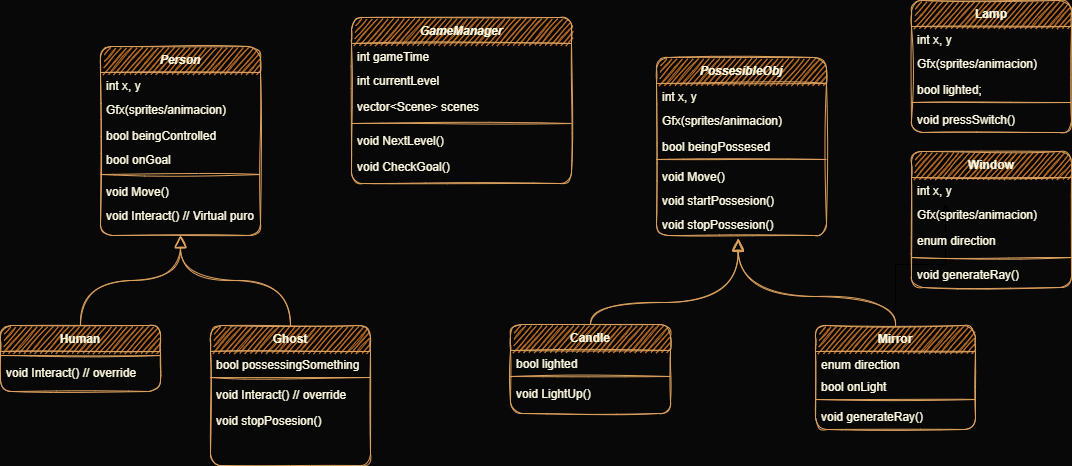

The diagram above was exported from draw.io. Its source (the exported page's mxGraphModel, read from the mxfile embedded in the PNG):
<mxGraphModel dx="1278" dy="521" grid="0" gridSize="10" guides="1" tooltips="1" connect="1" arrows="1" fold="1" page="1" pageScale="1" pageWidth="827" pageHeight="1169" background="#080808" math="0" shadow="0">
  <root>
    <mxCell id="WIyWlLk6GJQsqaUBKTNV-0" />
    <mxCell id="WIyWlLk6GJQsqaUBKTNV-1" parent="WIyWlLk6GJQsqaUBKTNV-0" />
    <mxCell id="zkfFHV4jXpPFQw0GAbJ--0" value="Person" style="swimlane;fontStyle=3;align=center;verticalAlign=top;childLayout=stackLayout;horizontal=1;startSize=26;horizontalStack=0;resizeParent=1;resizeLast=0;collapsible=1;marginBottom=0;shadow=0;strokeWidth=1;fillColor=#BC6C25;strokeColor=#DDA15E;fontColor=#FEFAE0;rounded=1;sketch=1;" parent="WIyWlLk6GJQsqaUBKTNV-1" vertex="1">
      <mxGeometry x="220" y="81" width="160" height="189" as="geometry">
        <mxRectangle x="230" y="140" width="160" height="26" as="alternateBounds" />
      </mxGeometry>
    </mxCell>
    <mxCell id="zkfFHV4jXpPFQw0GAbJ--1" value="int x, y" style="text;align=left;verticalAlign=top;spacingLeft=4;spacingRight=4;overflow=hidden;rotatable=0;points=[[0,0.5],[1,0.5]];portConstraint=eastwest;fontColor=#FEFAE0;rounded=1;sketch=1;" parent="zkfFHV4jXpPFQw0GAbJ--0" vertex="1">
      <mxGeometry y="26" width="160" height="24" as="geometry" />
    </mxCell>
    <mxCell id="zkfFHV4jXpPFQw0GAbJ--2" value="Gfx(sprites/animacion)" style="text;align=left;verticalAlign=top;spacingLeft=4;spacingRight=4;overflow=hidden;rotatable=0;points=[[0,0.5],[1,0.5]];portConstraint=eastwest;shadow=0;html=0;fontColor=#FEFAE0;rounded=1;sketch=1;" parent="zkfFHV4jXpPFQw0GAbJ--0" vertex="1">
      <mxGeometry y="50" width="160" height="26" as="geometry" />
    </mxCell>
    <mxCell id="zkfFHV4jXpPFQw0GAbJ--3" value="bool beingControlled" style="text;align=left;verticalAlign=top;spacingLeft=4;spacingRight=4;overflow=hidden;rotatable=0;points=[[0,0.5],[1,0.5]];portConstraint=eastwest;shadow=0;html=0;fontColor=#FEFAE0;rounded=1;sketch=1;" parent="zkfFHV4jXpPFQw0GAbJ--0" vertex="1">
      <mxGeometry y="76" width="160" height="24" as="geometry" />
    </mxCell>
    <mxCell id="ZW1Yi058A1wInp5dio0_-2" value="bool onGoal" style="text;align=left;verticalAlign=top;spacingLeft=4;spacingRight=4;overflow=hidden;rotatable=0;points=[[0,0.5],[1,0.5]];portConstraint=eastwest;shadow=0;html=0;fontColor=#FEFAE0;rounded=1;sketch=1;" parent="zkfFHV4jXpPFQw0GAbJ--0" vertex="1">
      <mxGeometry y="100" width="160" height="24" as="geometry" />
    </mxCell>
    <mxCell id="zkfFHV4jXpPFQw0GAbJ--4" value="" style="line;html=1;strokeWidth=1;align=left;verticalAlign=middle;spacingTop=-1;spacingLeft=3;spacingRight=3;rotatable=0;labelPosition=right;points=[];portConstraint=eastwest;fillColor=#BC6C25;strokeColor=#DDA15E;fontColor=#FEFAE0;rounded=1;sketch=1;labelBackgroundColor=#283618;" parent="zkfFHV4jXpPFQw0GAbJ--0" vertex="1">
      <mxGeometry y="124" width="160" height="8" as="geometry" />
    </mxCell>
    <mxCell id="ZW1Yi058A1wInp5dio0_-3" value="void Move()" style="text;align=left;verticalAlign=top;spacingLeft=4;spacingRight=4;overflow=hidden;rotatable=0;points=[[0,0.5],[1,0.5]];portConstraint=eastwest;shadow=0;html=0;fontColor=#FEFAE0;rounded=1;sketch=1;" parent="zkfFHV4jXpPFQw0GAbJ--0" vertex="1">
      <mxGeometry y="132" width="160" height="24" as="geometry" />
    </mxCell>
    <mxCell id="ZW1Yi058A1wInp5dio0_-5" value="void Interact() // Virtual puro" style="text;align=left;verticalAlign=top;spacingLeft=4;spacingRight=4;overflow=hidden;rotatable=0;points=[[0,0.5],[1,0.5]];portConstraint=eastwest;shadow=0;html=0;fontColor=#FEFAE0;rounded=1;sketch=1;" parent="zkfFHV4jXpPFQw0GAbJ--0" vertex="1">
      <mxGeometry y="156" width="160" height="24" as="geometry" />
    </mxCell>
    <mxCell id="zkfFHV4jXpPFQw0GAbJ--6" value="Human" style="swimlane;fontStyle=1;align=center;verticalAlign=top;childLayout=stackLayout;horizontal=1;startSize=26;horizontalStack=0;resizeParent=1;resizeLast=0;collapsible=1;marginBottom=0;shadow=0;strokeWidth=1;fillColor=#BC6C25;strokeColor=#DDA15E;fontColor=#FEFAE0;rounded=1;sketch=1;" parent="WIyWlLk6GJQsqaUBKTNV-1" vertex="1">
      <mxGeometry x="120" y="360" width="160" height="66" as="geometry">
        <mxRectangle x="130" y="380" width="160" height="26" as="alternateBounds" />
      </mxGeometry>
    </mxCell>
    <mxCell id="zkfFHV4jXpPFQw0GAbJ--9" value="" style="line;html=1;strokeWidth=1;align=left;verticalAlign=middle;spacingTop=-1;spacingLeft=3;spacingRight=3;rotatable=0;labelPosition=right;points=[];portConstraint=eastwest;fillColor=#BC6C25;strokeColor=#DDA15E;fontColor=#FEFAE0;rounded=1;sketch=1;labelBackgroundColor=#283618;" parent="zkfFHV4jXpPFQw0GAbJ--6" vertex="1">
      <mxGeometry y="26" width="160" height="8" as="geometry" />
    </mxCell>
    <mxCell id="CMbguVgMgMxgjtGGPn38-1" value="void Interact() // override" style="text;align=left;verticalAlign=top;spacingLeft=4;spacingRight=4;overflow=hidden;rotatable=0;points=[[0,0.5],[1,0.5]];portConstraint=eastwest;fontColor=#FEFAE0;rounded=1;sketch=1;" parent="zkfFHV4jXpPFQw0GAbJ--6" vertex="1">
      <mxGeometry y="34" width="160" height="26" as="geometry" />
    </mxCell>
    <mxCell id="zkfFHV4jXpPFQw0GAbJ--12" value="" style="endArrow=block;endSize=10;endFill=0;shadow=0;strokeWidth=1;edgeStyle=elbowEdgeStyle;elbow=vertical;strokeColor=#DDA15E;fontColor=#FEFAE0;curved=1;sketch=1;labelBackgroundColor=#283618;" parent="WIyWlLk6GJQsqaUBKTNV-1" source="zkfFHV4jXpPFQw0GAbJ--6" target="zkfFHV4jXpPFQw0GAbJ--0" edge="1">
      <mxGeometry width="160" relative="1" as="geometry">
        <mxPoint x="200" y="203" as="sourcePoint" />
        <mxPoint x="200" y="203" as="targetPoint" />
      </mxGeometry>
    </mxCell>
    <mxCell id="zkfFHV4jXpPFQw0GAbJ--13" value="Ghost" style="swimlane;fontStyle=1;align=center;verticalAlign=top;childLayout=stackLayout;horizontal=1;startSize=26;horizontalStack=0;resizeParent=1;resizeLast=0;collapsible=1;marginBottom=0;shadow=0;strokeWidth=1;fillColor=#BC6C25;strokeColor=#DDA15E;fontColor=#FEFAE0;rounded=1;sketch=1;" parent="WIyWlLk6GJQsqaUBKTNV-1" vertex="1">
      <mxGeometry x="330" y="360" width="160" height="140" as="geometry">
        <mxRectangle x="340" y="380" width="170" height="26" as="alternateBounds" />
      </mxGeometry>
    </mxCell>
    <mxCell id="zkfFHV4jXpPFQw0GAbJ--14" value="bool possessingSomething" style="text;align=left;verticalAlign=top;spacingLeft=4;spacingRight=4;overflow=hidden;rotatable=0;points=[[0,0.5],[1,0.5]];portConstraint=eastwest;fontColor=#FEFAE0;rounded=1;sketch=1;" parent="zkfFHV4jXpPFQw0GAbJ--13" vertex="1">
      <mxGeometry y="26" width="160" height="22" as="geometry" />
    </mxCell>
    <mxCell id="zkfFHV4jXpPFQw0GAbJ--15" value="" style="line;html=1;strokeWidth=1;align=left;verticalAlign=middle;spacingTop=-1;spacingLeft=3;spacingRight=3;rotatable=0;labelPosition=right;points=[];portConstraint=eastwest;fillColor=#BC6C25;strokeColor=#DDA15E;fontColor=#FEFAE0;rounded=1;sketch=1;labelBackgroundColor=#283618;" parent="zkfFHV4jXpPFQw0GAbJ--13" vertex="1">
      <mxGeometry y="48" width="160" height="8" as="geometry" />
    </mxCell>
    <mxCell id="CMbguVgMgMxgjtGGPn38-2" value="void Interact() // override" style="text;align=left;verticalAlign=top;spacingLeft=4;spacingRight=4;overflow=hidden;rotatable=0;points=[[0,0.5],[1,0.5]];portConstraint=eastwest;fontColor=#FEFAE0;rounded=1;sketch=1;" parent="zkfFHV4jXpPFQw0GAbJ--13" vertex="1">
      <mxGeometry y="56" width="160" height="26" as="geometry" />
    </mxCell>
    <mxCell id="ZW1Yi058A1wInp5dio0_-8" value="void stopPosesion()" style="text;align=left;verticalAlign=top;spacingLeft=4;spacingRight=4;overflow=hidden;rotatable=0;points=[[0,0.5],[1,0.5]];portConstraint=eastwest;fontColor=#FEFAE0;rounded=1;sketch=1;" parent="zkfFHV4jXpPFQw0GAbJ--13" vertex="1">
      <mxGeometry y="82" width="160" height="22" as="geometry" />
    </mxCell>
    <mxCell id="zkfFHV4jXpPFQw0GAbJ--16" value="" style="endArrow=block;endSize=10;endFill=0;shadow=0;strokeWidth=1;edgeStyle=elbowEdgeStyle;elbow=vertical;strokeColor=#DDA15E;fontColor=#FEFAE0;entryX=0.5;entryY=1;entryDx=0;entryDy=0;curved=1;sketch=1;labelBackgroundColor=#283618;" parent="WIyWlLk6GJQsqaUBKTNV-1" source="zkfFHV4jXpPFQw0GAbJ--13" target="zkfFHV4jXpPFQw0GAbJ--0" edge="1">
      <mxGeometry width="160" relative="1" as="geometry">
        <mxPoint x="210" y="373" as="sourcePoint" />
        <mxPoint x="300" y="315" as="targetPoint" />
      </mxGeometry>
    </mxCell>
    <mxCell id="0HFC3SlHGCph9dx1Zxdx-6" value="PossesibleObj" style="swimlane;fontStyle=3;align=center;verticalAlign=top;childLayout=stackLayout;horizontal=1;startSize=26;horizontalStack=0;resizeParent=1;resizeLast=0;collapsible=1;marginBottom=0;shadow=0;strokeWidth=1;fillColor=#BC6C25;strokeColor=#DDA15E;fontColor=#FEFAE0;rounded=1;sketch=1;" parent="WIyWlLk6GJQsqaUBKTNV-1" vertex="1">
      <mxGeometry x="776" y="92" width="170" height="178" as="geometry">
        <mxRectangle x="230" y="140" width="160" height="26" as="alternateBounds" />
      </mxGeometry>
    </mxCell>
    <mxCell id="0HFC3SlHGCph9dx1Zxdx-7" value="int x, y" style="text;align=left;verticalAlign=top;spacingLeft=4;spacingRight=4;overflow=hidden;rotatable=0;points=[[0,0.5],[1,0.5]];portConstraint=eastwest;fontColor=#FEFAE0;rounded=1;sketch=1;" parent="0HFC3SlHGCph9dx1Zxdx-6" vertex="1">
      <mxGeometry y="26" width="170" height="24" as="geometry" />
    </mxCell>
    <mxCell id="0HFC3SlHGCph9dx1Zxdx-8" value="Gfx(sprites/animacion)" style="text;align=left;verticalAlign=top;spacingLeft=4;spacingRight=4;overflow=hidden;rotatable=0;points=[[0,0.5],[1,0.5]];portConstraint=eastwest;shadow=0;html=0;fontColor=#FEFAE0;rounded=1;sketch=1;" parent="0HFC3SlHGCph9dx1Zxdx-6" vertex="1">
      <mxGeometry y="50" width="170" height="26" as="geometry" />
    </mxCell>
    <mxCell id="0HFC3SlHGCph9dx1Zxdx-9" value="bool beingPossesed" style="text;align=left;verticalAlign=top;spacingLeft=4;spacingRight=4;overflow=hidden;rotatable=0;points=[[0,0.5],[1,0.5]];portConstraint=eastwest;shadow=0;html=0;fontColor=#FEFAE0;rounded=1;sketch=1;" parent="0HFC3SlHGCph9dx1Zxdx-6" vertex="1">
      <mxGeometry y="76" width="170" height="22" as="geometry" />
    </mxCell>
    <mxCell id="0HFC3SlHGCph9dx1Zxdx-10" value="" style="line;html=1;strokeWidth=1;align=left;verticalAlign=middle;spacingTop=-1;spacingLeft=3;spacingRight=3;rotatable=0;labelPosition=right;points=[];portConstraint=eastwest;fillColor=#BC6C25;strokeColor=#DDA15E;fontColor=#FEFAE0;rounded=1;sketch=1;labelBackgroundColor=#283618;" parent="0HFC3SlHGCph9dx1Zxdx-6" vertex="1">
      <mxGeometry y="98" width="170" height="8" as="geometry" />
    </mxCell>
    <mxCell id="0HFC3SlHGCph9dx1Zxdx-11" value="void Move()" style="text;align=left;verticalAlign=top;spacingLeft=4;spacingRight=4;overflow=hidden;rotatable=0;points=[[0,0.5],[1,0.5]];portConstraint=eastwest;fontColor=#FEFAE0;rounded=1;sketch=1;" parent="0HFC3SlHGCph9dx1Zxdx-6" vertex="1">
      <mxGeometry y="106" width="170" height="24" as="geometry" />
    </mxCell>
    <mxCell id="CMbguVgMgMxgjtGGPn38-3" value="void startPossesion()" style="text;align=left;verticalAlign=top;spacingLeft=4;spacingRight=4;overflow=hidden;rotatable=0;points=[[0,0.5],[1,0.5]];portConstraint=eastwest;fontColor=#FEFAE0;rounded=1;sketch=1;" parent="0HFC3SlHGCph9dx1Zxdx-6" vertex="1">
      <mxGeometry y="130" width="170" height="24" as="geometry" />
    </mxCell>
    <mxCell id="CMbguVgMgMxgjtGGPn38-4" value="void stopPossesion()" style="text;align=left;verticalAlign=top;spacingLeft=4;spacingRight=4;overflow=hidden;rotatable=0;points=[[0,0.5],[1,0.5]];portConstraint=eastwest;fontColor=#FEFAE0;rounded=1;sketch=1;" parent="0HFC3SlHGCph9dx1Zxdx-6" vertex="1">
      <mxGeometry y="154" width="170" height="24" as="geometry" />
    </mxCell>
    <mxCell id="0HFC3SlHGCph9dx1Zxdx-17" value="Candle" style="swimlane;fontStyle=1;align=center;verticalAlign=top;childLayout=stackLayout;horizontal=1;startSize=26;horizontalStack=0;resizeParent=1;resizeLast=0;collapsible=1;marginBottom=0;shadow=0;strokeWidth=1;fillColor=#BC6C25;strokeColor=#DDA15E;fontColor=#FEFAE0;rounded=1;sketch=1;" parent="WIyWlLk6GJQsqaUBKTNV-1" vertex="1">
      <mxGeometry x="630" y="359" width="160" height="89" as="geometry">
        <mxRectangle x="340" y="380" width="170" height="26" as="alternateBounds" />
      </mxGeometry>
    </mxCell>
    <mxCell id="0HFC3SlHGCph9dx1Zxdx-18" value="bool lighted" style="text;align=left;verticalAlign=top;spacingLeft=4;spacingRight=4;overflow=hidden;rotatable=0;points=[[0,0.5],[1,0.5]];portConstraint=eastwest;fontColor=#FEFAE0;rounded=1;sketch=1;" parent="0HFC3SlHGCph9dx1Zxdx-17" vertex="1">
      <mxGeometry y="26" width="160" height="22" as="geometry" />
    </mxCell>
    <mxCell id="0HFC3SlHGCph9dx1Zxdx-19" value="" style="line;html=1;strokeWidth=1;align=left;verticalAlign=middle;spacingTop=-1;spacingLeft=3;spacingRight=3;rotatable=0;labelPosition=right;points=[];portConstraint=eastwest;fillColor=#BC6C25;strokeColor=#DDA15E;fontColor=#FEFAE0;rounded=1;sketch=1;labelBackgroundColor=#283618;" parent="0HFC3SlHGCph9dx1Zxdx-17" vertex="1">
      <mxGeometry y="48" width="160" height="8" as="geometry" />
    </mxCell>
    <mxCell id="0HFC3SlHGCph9dx1Zxdx-20" value="void LightUp()" style="text;align=left;verticalAlign=top;spacingLeft=4;spacingRight=4;overflow=hidden;rotatable=0;points=[[0,0.5],[1,0.5]];portConstraint=eastwest;fontColor=#FEFAE0;rounded=1;sketch=1;" parent="0HFC3SlHGCph9dx1Zxdx-17" vertex="1">
      <mxGeometry y="56" width="160" height="26" as="geometry" />
    </mxCell>
    <mxCell id="0HFC3SlHGCph9dx1Zxdx-24" value="" style="endArrow=block;endSize=10;endFill=0;shadow=0;strokeWidth=1;edgeStyle=elbowEdgeStyle;elbow=vertical;strokeColor=#DDA15E;fontColor=#FEFAE0;curved=1;sketch=1;labelBackgroundColor=#283618;exitX=0.5;exitY=0;exitDx=0;exitDy=0;entryX=0.48;entryY=1.153;entryDx=0;entryDy=0;entryPerimeter=0;" parent="WIyWlLk6GJQsqaUBKTNV-1" source="0HFC3SlHGCph9dx1Zxdx-17" target="CMbguVgMgMxgjtGGPn38-4" edge="1">
      <mxGeometry width="160" relative="1" as="geometry">
        <mxPoint x="858" y="360" as="sourcePoint" />
        <mxPoint x="826" y="269" as="targetPoint" />
        <Array as="points">
          <mxPoint x="858" y="337" />
        </Array>
      </mxGeometry>
    </mxCell>
    <mxCell id="0HFC3SlHGCph9dx1Zxdx-25" value="GameManager" style="swimlane;fontStyle=3;align=center;verticalAlign=top;childLayout=stackLayout;horizontal=1;startSize=26;horizontalStack=0;resizeParent=1;resizeLast=0;collapsible=1;marginBottom=0;shadow=0;strokeWidth=1;fillColor=#BC6C25;strokeColor=#DDA15E;fontColor=#FEFAE0;rounded=1;sketch=1;" parent="WIyWlLk6GJQsqaUBKTNV-1" vertex="1">
      <mxGeometry x="471" y="52" width="220" height="166" as="geometry">
        <mxRectangle x="230" y="140" width="160" height="26" as="alternateBounds" />
      </mxGeometry>
    </mxCell>
    <mxCell id="0HFC3SlHGCph9dx1Zxdx-26" value="int gameTime" style="text;align=left;verticalAlign=top;spacingLeft=4;spacingRight=4;overflow=hidden;rotatable=0;points=[[0,0.5],[1,0.5]];portConstraint=eastwest;fontColor=#FEFAE0;rounded=1;sketch=1;" parent="0HFC3SlHGCph9dx1Zxdx-25" vertex="1">
      <mxGeometry y="26" width="220" height="24" as="geometry" />
    </mxCell>
    <mxCell id="0HFC3SlHGCph9dx1Zxdx-27" value="int currentLevel" style="text;align=left;verticalAlign=top;spacingLeft=4;spacingRight=4;overflow=hidden;rotatable=0;points=[[0,0.5],[1,0.5]];portConstraint=eastwest;shadow=0;html=0;fontColor=#FEFAE0;rounded=1;sketch=1;" parent="0HFC3SlHGCph9dx1Zxdx-25" vertex="1">
      <mxGeometry y="50" width="220" height="26" as="geometry" />
    </mxCell>
    <mxCell id="ZW1Yi058A1wInp5dio0_-1" value="vector&lt;Scene&gt; scenes" style="text;align=left;verticalAlign=top;spacingLeft=4;spacingRight=4;overflow=hidden;rotatable=0;points=[[0,0.5],[1,0.5]];portConstraint=eastwest;shadow=0;html=0;fontColor=#FEFAE0;rounded=1;sketch=1;" parent="0HFC3SlHGCph9dx1Zxdx-25" vertex="1">
      <mxGeometry y="76" width="220" height="26" as="geometry" />
    </mxCell>
    <mxCell id="0HFC3SlHGCph9dx1Zxdx-29" value="" style="line;html=1;strokeWidth=1;align=left;verticalAlign=middle;spacingTop=-1;spacingLeft=3;spacingRight=3;rotatable=0;labelPosition=right;points=[];portConstraint=eastwest;fillColor=#BC6C25;strokeColor=#DDA15E;fontColor=#FEFAE0;rounded=1;sketch=1;labelBackgroundColor=#283618;" parent="0HFC3SlHGCph9dx1Zxdx-25" vertex="1">
      <mxGeometry y="102" width="220" height="8" as="geometry" />
    </mxCell>
    <mxCell id="95oQrF-OlTlEmIdJJelK-9" value="void NextLevel()" style="text;align=left;verticalAlign=top;spacingLeft=4;spacingRight=4;overflow=hidden;rotatable=0;points=[[0,0.5],[1,0.5]];portConstraint=eastwest;shadow=0;html=0;fontColor=#FEFAE0;rounded=1;sketch=1;" parent="0HFC3SlHGCph9dx1Zxdx-25" vertex="1">
      <mxGeometry y="110" width="220" height="26" as="geometry" />
    </mxCell>
    <mxCell id="95oQrF-OlTlEmIdJJelK-10" value="void CheckGoal()" style="text;align=left;verticalAlign=top;spacingLeft=4;spacingRight=4;overflow=hidden;rotatable=0;points=[[0,0.5],[1,0.5]];portConstraint=eastwest;shadow=0;html=0;fontColor=#FEFAE0;rounded=1;sketch=1;" parent="0HFC3SlHGCph9dx1Zxdx-25" vertex="1">
      <mxGeometry y="136" width="220" height="26" as="geometry" />
    </mxCell>
    <mxCell id="95oQrF-OlTlEmIdJJelK-6" value="" style="edgeStyle=orthogonalEdgeStyle;rounded=0;orthogonalLoop=1;jettySize=auto;html=1;" parent="WIyWlLk6GJQsqaUBKTNV-1" source="95oQrF-OlTlEmIdJJelK-1" edge="1">
      <mxGeometry relative="1" as="geometry">
        <mxPoint x="1065" y="238" as="targetPoint" />
      </mxGeometry>
    </mxCell>
    <mxCell id="95oQrF-OlTlEmIdJJelK-1" value="Mirror" style="swimlane;fontStyle=1;align=center;verticalAlign=top;childLayout=stackLayout;horizontal=1;startSize=26;horizontalStack=0;resizeParent=1;resizeLast=0;collapsible=1;marginBottom=0;shadow=0;strokeWidth=1;fillColor=#BC6C25;strokeColor=#DDA15E;fontColor=#FEFAE0;rounded=1;sketch=1;" parent="WIyWlLk6GJQsqaUBKTNV-1" vertex="1">
      <mxGeometry x="935" y="360" width="160" height="104" as="geometry">
        <mxRectangle x="340" y="380" width="170" height="26" as="alternateBounds" />
      </mxGeometry>
    </mxCell>
    <mxCell id="95oQrF-OlTlEmIdJJelK-20" value="enum direction" style="text;align=left;verticalAlign=top;spacingLeft=4;spacingRight=4;overflow=hidden;rotatable=0;points=[[0,0.5],[1,0.5]];portConstraint=eastwest;fontColor=#FEFAE0;rounded=1;sketch=1;" parent="95oQrF-OlTlEmIdJJelK-1" vertex="1">
      <mxGeometry y="26" width="160" height="22" as="geometry" />
    </mxCell>
    <mxCell id="CMbguVgMgMxgjtGGPn38-6" value="bool onLight" style="text;align=left;verticalAlign=top;spacingLeft=4;spacingRight=4;overflow=hidden;rotatable=0;points=[[0,0.5],[1,0.5]];portConstraint=eastwest;fontColor=#FEFAE0;rounded=1;sketch=1;" parent="95oQrF-OlTlEmIdJJelK-1" vertex="1">
      <mxGeometry y="48" width="160" height="22" as="geometry" />
    </mxCell>
    <mxCell id="95oQrF-OlTlEmIdJJelK-3" value="" style="line;html=1;strokeWidth=1;align=left;verticalAlign=middle;spacingTop=-1;spacingLeft=3;spacingRight=3;rotatable=0;labelPosition=right;points=[];portConstraint=eastwest;fillColor=#BC6C25;strokeColor=#DDA15E;fontColor=#FEFAE0;rounded=1;sketch=1;labelBackgroundColor=#283618;" parent="95oQrF-OlTlEmIdJJelK-1" vertex="1">
      <mxGeometry y="70" width="160" height="8" as="geometry" />
    </mxCell>
    <mxCell id="95oQrF-OlTlEmIdJJelK-4" value="void generateRay()" style="text;align=left;verticalAlign=top;spacingLeft=4;spacingRight=4;overflow=hidden;rotatable=0;points=[[0,0.5],[1,0.5]];portConstraint=eastwest;fontColor=#FEFAE0;rounded=1;sketch=1;" parent="95oQrF-OlTlEmIdJJelK-1" vertex="1">
      <mxGeometry y="78" width="160" height="26" as="geometry" />
    </mxCell>
    <mxCell id="95oQrF-OlTlEmIdJJelK-7" value="" style="endArrow=block;endSize=10;endFill=0;shadow=0;strokeWidth=1;edgeStyle=elbowEdgeStyle;elbow=vertical;strokeColor=#DDA15E;fontColor=#FEFAE0;curved=1;sketch=1;labelBackgroundColor=#283618;exitX=0.5;exitY=0;exitDx=0;exitDy=0;entryX=0.48;entryY=1.125;entryDx=0;entryDy=0;entryPerimeter=0;" parent="WIyWlLk6GJQsqaUBKTNV-1" source="95oQrF-OlTlEmIdJJelK-1" target="CMbguVgMgMxgjtGGPn38-4" edge="1">
      <mxGeometry width="160" relative="1" as="geometry">
        <mxPoint x="658" y="370" as="sourcePoint" />
        <mxPoint x="891.8299999999999" y="271.408" as="targetPoint" />
        <Array as="points">
          <mxPoint x="910" y="331" />
        </Array>
      </mxGeometry>
    </mxCell>
    <mxCell id="95oQrF-OlTlEmIdJJelK-11" value="Lamp" style="swimlane;fontStyle=1;align=center;verticalAlign=top;childLayout=stackLayout;horizontal=1;startSize=26;horizontalStack=0;resizeParent=1;resizeLast=0;collapsible=1;marginBottom=0;shadow=0;strokeWidth=1;fillColor=#BC6C25;strokeColor=#DDA15E;fontColor=#FEFAE0;rounded=1;sketch=1;" parent="WIyWlLk6GJQsqaUBKTNV-1" vertex="1">
      <mxGeometry x="1031" y="35" width="160" height="132" as="geometry">
        <mxRectangle x="340" y="380" width="170" height="26" as="alternateBounds" />
      </mxGeometry>
    </mxCell>
    <mxCell id="CMbguVgMgMxgjtGGPn38-12" value="int x, y" style="text;align=left;verticalAlign=top;spacingLeft=4;spacingRight=4;overflow=hidden;rotatable=0;points=[[0,0.5],[1,0.5]];portConstraint=eastwest;fontColor=#FEFAE0;rounded=1;sketch=1;" parent="95oQrF-OlTlEmIdJJelK-11" vertex="1">
      <mxGeometry y="26" width="160" height="24" as="geometry" />
    </mxCell>
    <mxCell id="CMbguVgMgMxgjtGGPn38-13" value="Gfx(sprites/animacion)" style="text;align=left;verticalAlign=top;spacingLeft=4;spacingRight=4;overflow=hidden;rotatable=0;points=[[0,0.5],[1,0.5]];portConstraint=eastwest;shadow=0;html=0;fontColor=#FEFAE0;rounded=1;sketch=1;" parent="95oQrF-OlTlEmIdJJelK-11" vertex="1">
      <mxGeometry y="50" width="160" height="26" as="geometry" />
    </mxCell>
    <mxCell id="95oQrF-OlTlEmIdJJelK-12" value="bool lighted;" style="text;align=left;verticalAlign=top;spacingLeft=4;spacingRight=4;overflow=hidden;rotatable=0;points=[[0,0.5],[1,0.5]];portConstraint=eastwest;fontColor=#FEFAE0;rounded=1;sketch=1;" parent="95oQrF-OlTlEmIdJJelK-11" vertex="1">
      <mxGeometry y="76" width="160" height="22" as="geometry" />
    </mxCell>
    <mxCell id="95oQrF-OlTlEmIdJJelK-13" value="" style="line;html=1;strokeWidth=1;align=left;verticalAlign=middle;spacingTop=-1;spacingLeft=3;spacingRight=3;rotatable=0;labelPosition=right;points=[];portConstraint=eastwest;fillColor=#BC6C25;strokeColor=#DDA15E;fontColor=#FEFAE0;rounded=1;sketch=1;labelBackgroundColor=#283618;" parent="95oQrF-OlTlEmIdJJelK-11" vertex="1">
      <mxGeometry y="98" width="160" height="8" as="geometry" />
    </mxCell>
    <mxCell id="95oQrF-OlTlEmIdJJelK-14" value="void pressSwitch()" style="text;align=left;verticalAlign=top;spacingLeft=4;spacingRight=4;overflow=hidden;rotatable=0;points=[[0,0.5],[1,0.5]];portConstraint=eastwest;fontColor=#FEFAE0;rounded=1;sketch=1;" parent="95oQrF-OlTlEmIdJJelK-11" vertex="1">
      <mxGeometry y="106" width="160" height="26" as="geometry" />
    </mxCell>
    <mxCell id="95oQrF-OlTlEmIdJJelK-15" value="Window" style="swimlane;fontStyle=1;align=center;verticalAlign=top;childLayout=stackLayout;horizontal=1;startSize=26;horizontalStack=0;resizeParent=1;resizeLast=0;collapsible=1;marginBottom=0;shadow=0;strokeWidth=1;fillColor=#BC6C25;strokeColor=#DDA15E;fontColor=#FEFAE0;rounded=1;sketch=1;" parent="WIyWlLk6GJQsqaUBKTNV-1" vertex="1">
      <mxGeometry x="1031" y="186" width="160" height="136" as="geometry">
        <mxRectangle x="340" y="380" width="170" height="26" as="alternateBounds" />
      </mxGeometry>
    </mxCell>
    <mxCell id="CMbguVgMgMxgjtGGPn38-14" value="int x, y" style="text;align=left;verticalAlign=top;spacingLeft=4;spacingRight=4;overflow=hidden;rotatable=0;points=[[0,0.5],[1,0.5]];portConstraint=eastwest;fontColor=#FEFAE0;rounded=1;sketch=1;" parent="95oQrF-OlTlEmIdJJelK-15" vertex="1">
      <mxGeometry y="26" width="160" height="24" as="geometry" />
    </mxCell>
    <mxCell id="CMbguVgMgMxgjtGGPn38-15" value="Gfx(sprites/animacion)" style="text;align=left;verticalAlign=top;spacingLeft=4;spacingRight=4;overflow=hidden;rotatable=0;points=[[0,0.5],[1,0.5]];portConstraint=eastwest;shadow=0;html=0;fontColor=#FEFAE0;rounded=1;sketch=1;" parent="95oQrF-OlTlEmIdJJelK-15" vertex="1">
      <mxGeometry y="50" width="160" height="26" as="geometry" />
    </mxCell>
    <mxCell id="95oQrF-OlTlEmIdJJelK-19" value="enum direction" style="text;align=left;verticalAlign=top;spacingLeft=4;spacingRight=4;overflow=hidden;rotatable=0;points=[[0,0.5],[1,0.5]];portConstraint=eastwest;fontColor=#FEFAE0;rounded=1;sketch=1;" parent="95oQrF-OlTlEmIdJJelK-15" vertex="1">
      <mxGeometry y="76" width="160" height="26" as="geometry" />
    </mxCell>
    <mxCell id="95oQrF-OlTlEmIdJJelK-17" value="" style="line;html=1;strokeWidth=1;align=left;verticalAlign=middle;spacingTop=-1;spacingLeft=3;spacingRight=3;rotatable=0;labelPosition=right;points=[];portConstraint=eastwest;fillColor=#BC6C25;strokeColor=#DDA15E;fontColor=#FEFAE0;rounded=1;sketch=1;labelBackgroundColor=#283618;" parent="95oQrF-OlTlEmIdJJelK-15" vertex="1">
      <mxGeometry y="102" width="160" height="8" as="geometry" />
    </mxCell>
    <mxCell id="95oQrF-OlTlEmIdJJelK-18" value="void generateRay()" style="text;align=left;verticalAlign=top;spacingLeft=4;spacingRight=4;overflow=hidden;rotatable=0;points=[[0,0.5],[1,0.5]];portConstraint=eastwest;fontColor=#FEFAE0;rounded=1;sketch=1;" parent="95oQrF-OlTlEmIdJJelK-15" vertex="1">
      <mxGeometry y="110" width="160" height="26" as="geometry" />
    </mxCell>
  </root>
</mxGraphModel>